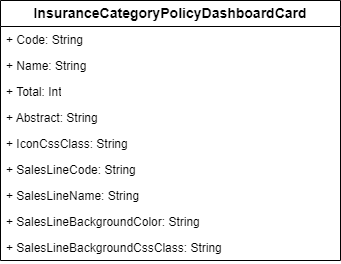

The diagram above was exported from draw.io. Its source (the exported page's mxGraphModel, read from the mxfile embedded in the PNG):
<mxGraphModel dx="1184" dy="1780" grid="1" gridSize="10" guides="1" tooltips="1" connect="1" arrows="1" fold="1" page="1" pageScale="1" pageWidth="827" pageHeight="1169" math="0" shadow="0">
  <root>
    <mxCell id="rgY4DLSUX7kxhluzkcfS-0" />
    <mxCell id="rgY4DLSUX7kxhluzkcfS-1" parent="rgY4DLSUX7kxhluzkcfS-0" />
    <mxCell id="rgY4DLSUX7kxhluzkcfS-4" value="InsuranceCategoryPolicyDashboardCard" style="swimlane;fontStyle=1;childLayout=stackLayout;horizontal=1;startSize=26;fillColor=none;horizontalStack=0;resizeParent=1;resizeParentMax=0;resizeLast=0;collapsible=1;marginBottom=0;whiteSpace=wrap;html=1;fontSize=14;" vertex="1" parent="rgY4DLSUX7kxhluzkcfS-1">
      <mxGeometry x="720" y="-10" width="340" height="260" as="geometry" />
    </mxCell>
    <mxCell id="rgY4DLSUX7kxhluzkcfS-5" value="+ Code: String" style="text;strokeColor=none;fillColor=none;align=left;verticalAlign=top;spacingLeft=4;spacingRight=4;overflow=hidden;rotatable=0;points=[[0,0.5],[1,0.5]];portConstraint=eastwest;whiteSpace=wrap;html=1;" vertex="1" parent="rgY4DLSUX7kxhluzkcfS-4">
      <mxGeometry y="26" width="340" height="26" as="geometry" />
    </mxCell>
    <mxCell id="rgY4DLSUX7kxhluzkcfS-6" value="+&amp;nbsp;Name: String" style="text;strokeColor=none;fillColor=none;align=left;verticalAlign=top;spacingLeft=4;spacingRight=4;overflow=hidden;rotatable=0;points=[[0,0.5],[1,0.5]];portConstraint=eastwest;whiteSpace=wrap;html=1;" vertex="1" parent="rgY4DLSUX7kxhluzkcfS-4">
      <mxGeometry y="52" width="340" height="26" as="geometry" />
    </mxCell>
    <mxCell id="rgY4DLSUX7kxhluzkcfS-7" value="+&amp;nbsp;Total: Int" style="text;strokeColor=none;fillColor=none;align=left;verticalAlign=top;spacingLeft=4;spacingRight=4;overflow=hidden;rotatable=0;points=[[0,0.5],[1,0.5]];portConstraint=eastwest;whiteSpace=wrap;html=1;" vertex="1" parent="rgY4DLSUX7kxhluzkcfS-4">
      <mxGeometry y="78" width="340" height="26" as="geometry" />
    </mxCell>
    <mxCell id="rgY4DLSUX7kxhluzkcfS-8" value="+&amp;nbsp;Abstract: String" style="text;strokeColor=none;fillColor=none;align=left;verticalAlign=top;spacingLeft=4;spacingRight=4;overflow=hidden;rotatable=0;points=[[0,0.5],[1,0.5]];portConstraint=eastwest;whiteSpace=wrap;html=1;" vertex="1" parent="rgY4DLSUX7kxhluzkcfS-4">
      <mxGeometry y="104" width="340" height="26" as="geometry" />
    </mxCell>
    <mxCell id="rgY4DLSUX7kxhluzkcfS-9" value="+&amp;nbsp;IconCssClass: String" style="text;strokeColor=none;fillColor=none;align=left;verticalAlign=top;spacingLeft=4;spacingRight=4;overflow=hidden;rotatable=0;points=[[0,0.5],[1,0.5]];portConstraint=eastwest;whiteSpace=wrap;html=1;" vertex="1" parent="rgY4DLSUX7kxhluzkcfS-4">
      <mxGeometry y="130" width="340" height="26" as="geometry" />
    </mxCell>
    <mxCell id="rgY4DLSUX7kxhluzkcfS-10" value="+&amp;nbsp;SalesLineCode: String" style="text;strokeColor=none;fillColor=none;align=left;verticalAlign=top;spacingLeft=4;spacingRight=4;overflow=hidden;rotatable=0;points=[[0,0.5],[1,0.5]];portConstraint=eastwest;whiteSpace=wrap;html=1;" vertex="1" parent="rgY4DLSUX7kxhluzkcfS-4">
      <mxGeometry y="156" width="340" height="26" as="geometry" />
    </mxCell>
    <mxCell id="rgY4DLSUX7kxhluzkcfS-11" value="+&amp;nbsp;SalesLineName: String" style="text;strokeColor=none;fillColor=none;align=left;verticalAlign=top;spacingLeft=4;spacingRight=4;overflow=hidden;rotatable=0;points=[[0,0.5],[1,0.5]];portConstraint=eastwest;whiteSpace=wrap;html=1;" vertex="1" parent="rgY4DLSUX7kxhluzkcfS-4">
      <mxGeometry y="182" width="340" height="26" as="geometry" />
    </mxCell>
    <mxCell id="rgY4DLSUX7kxhluzkcfS-12" value="+&amp;nbsp;SalesLineBackgroundColor: String" style="text;strokeColor=none;fillColor=none;align=left;verticalAlign=top;spacingLeft=4;spacingRight=4;overflow=hidden;rotatable=0;points=[[0,0.5],[1,0.5]];portConstraint=eastwest;whiteSpace=wrap;html=1;" vertex="1" parent="rgY4DLSUX7kxhluzkcfS-4">
      <mxGeometry y="208" width="340" height="26" as="geometry" />
    </mxCell>
    <mxCell id="rgY4DLSUX7kxhluzkcfS-13" value="+&amp;nbsp;SalesLineBackgroundCssClass: String" style="text;strokeColor=none;fillColor=none;align=left;verticalAlign=top;spacingLeft=4;spacingRight=4;overflow=hidden;rotatable=0;points=[[0,0.5],[1,0.5]];portConstraint=eastwest;whiteSpace=wrap;html=1;" vertex="1" parent="rgY4DLSUX7kxhluzkcfS-4">
      <mxGeometry y="234" width="340" height="26" as="geometry" />
    </mxCell>
  </root>
</mxGraphModel>